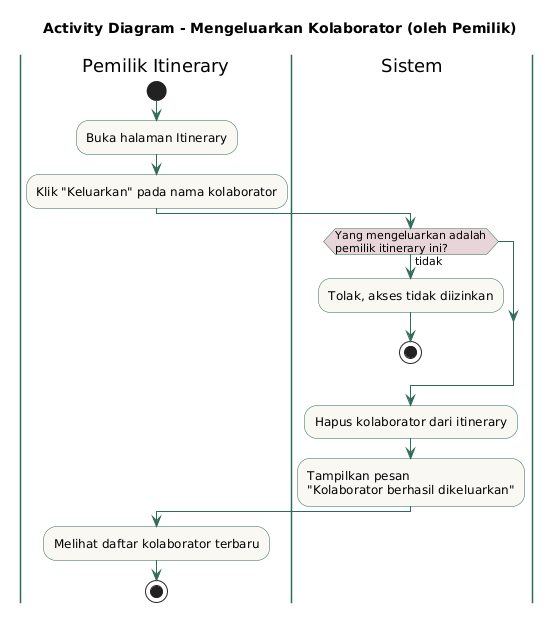

The diagram above was rendered by PlantUML. Its source (embedded in the PNG):
@startuml
title Activity Diagram - Mengeluarkan Kolaborator (oleh Pemilik)

skinparam activity {
  BackgroundColor #FAF8F3
  BorderColor #2F6B5A
  ArrowColor #2F6B5A
  DiamondBackgroundColor #E8D5DA
}
skinparam swimlane {
  BorderColor #2F6B5A
}

|Pemilik Itinerary|
start
:Buka halaman Itinerary;
:Klik "Keluarkan" pada nama kolaborator;

|Sistem|
if (Yang mengeluarkan adalah\npemilik itinerary ini?) then (tidak)
  :Tolak, akses tidak diizinkan;
  stop
endif

:Hapus kolaborator dari itinerary;
:Tampilkan pesan\n"Kolaborator berhasil dikeluarkan";

|Pemilik Itinerary|
:Melihat daftar kolaborator terbaru;
stop
@enduml